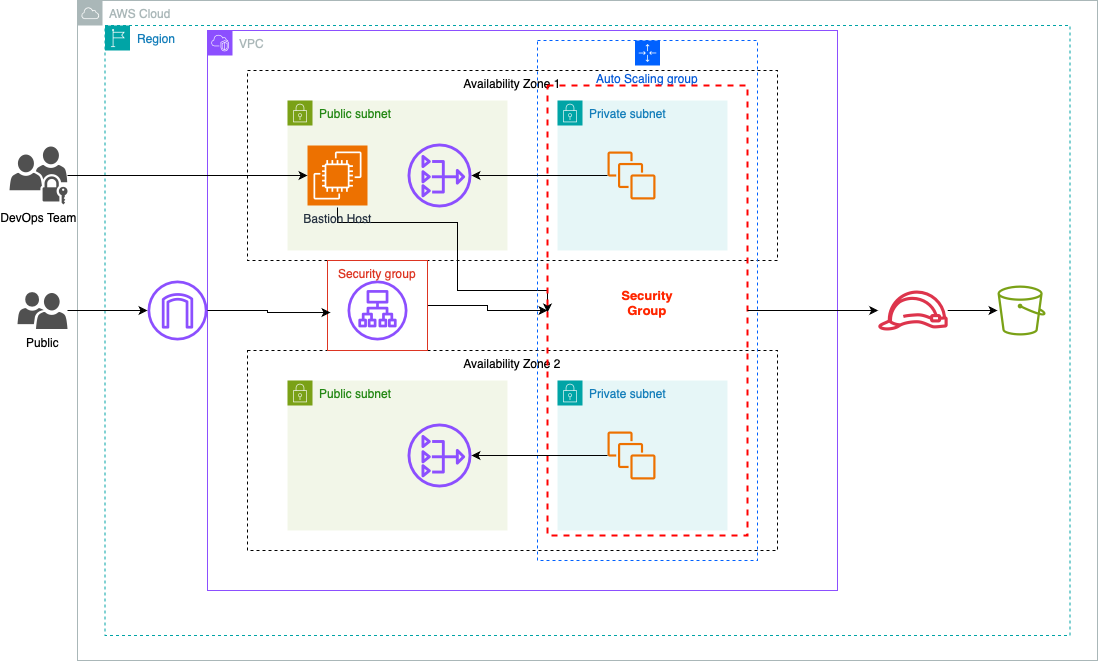

The diagram above was exported from draw.io. Its source (the exported page's mxGraphModel, read from the mxfile embedded in the PNG):
<mxGraphModel dx="1133" dy="721" grid="1" gridSize="10" guides="1" tooltips="1" connect="1" arrows="1" fold="1" page="1" pageScale="1" pageWidth="1169" pageHeight="827" math="0" shadow="0">
  <root>
    <mxCell id="0" />
    <mxCell id="1" parent="0" />
    <mxCell id="A20ez-FAS1Vior-dcFGF-16" value="AWS Cloud" style="sketch=0;outlineConnect=0;gradientColor=none;html=1;whiteSpace=wrap;fontSize=12;fontStyle=0;shape=mxgraph.aws4.group;grIcon=mxgraph.aws4.group_aws_cloud;strokeColor=#AAB7B8;fillColor=none;verticalAlign=top;align=left;spacingLeft=30;fontColor=#AAB7B8;dashed=0;" parent="1" vertex="1">
      <mxGeometry x="80" y="10" width="1020" height="660" as="geometry" />
    </mxCell>
    <mxCell id="l-RhVjTWA8pOEPlQFM87-11" value="Region" style="points=[[0,0],[0.25,0],[0.5,0],[0.75,0],[1,0],[1,0.25],[1,0.5],[1,0.75],[1,1],[0.75,1],[0.5,1],[0.25,1],[0,1],[0,0.75],[0,0.5],[0,0.25]];outlineConnect=0;gradientColor=none;html=1;whiteSpace=wrap;fontSize=12;fontStyle=0;container=1;pointerEvents=0;collapsible=0;recursiveResize=0;shape=mxgraph.aws4.group;grIcon=mxgraph.aws4.group_region;strokeColor=#00A4A6;fillColor=none;verticalAlign=top;align=left;spacingLeft=30;fontColor=#147EBA;dashed=1;" vertex="1" parent="1">
      <mxGeometry x="107.5" y="35" width="965" height="610" as="geometry" />
    </mxCell>
    <mxCell id="A20ez-FAS1Vior-dcFGF-1" value="VPC" style="points=[[0,0],[0.25,0],[0.5,0],[0.75,0],[1,0],[1,0.25],[1,0.5],[1,0.75],[1,1],[0.75,1],[0.5,1],[0.25,1],[0,1],[0,0.75],[0,0.5],[0,0.25]];outlineConnect=0;gradientColor=none;html=1;whiteSpace=wrap;fontSize=12;fontStyle=0;container=1;pointerEvents=0;collapsible=0;recursiveResize=0;shape=mxgraph.aws4.group;grIcon=mxgraph.aws4.group_vpc2;strokeColor=#8C4FFF;fillColor=none;verticalAlign=top;align=left;spacingLeft=30;fontColor=#AAB7B8;dashed=0;" parent="1" vertex="1">
      <mxGeometry x="210" y="40" width="630" height="560" as="geometry" />
    </mxCell>
    <mxCell id="A20ez-FAS1Vior-dcFGF-7" value="Availability Zone 1" style="fillColor=none;strokeColor=#000000;dashed=1;verticalAlign=top;fontStyle=0;fontColor=#000000;whiteSpace=wrap;html=1;" parent="A20ez-FAS1Vior-dcFGF-1" vertex="1">
      <mxGeometry x="40" y="40" width="530" height="190" as="geometry" />
    </mxCell>
    <mxCell id="A20ez-FAS1Vior-dcFGF-5" value="Public subnet" style="points=[[0,0],[0.25,0],[0.5,0],[0.75,0],[1,0],[1,0.25],[1,0.5],[1,0.75],[1,1],[0.75,1],[0.5,1],[0.25,1],[0,1],[0,0.75],[0,0.5],[0,0.25]];outlineConnect=0;gradientColor=none;html=1;whiteSpace=wrap;fontSize=12;fontStyle=0;container=1;pointerEvents=0;collapsible=0;recursiveResize=0;shape=mxgraph.aws4.group;grIcon=mxgraph.aws4.group_security_group;grStroke=0;strokeColor=#7AA116;fillColor=#F2F6E8;verticalAlign=top;align=left;spacingLeft=30;fontColor=#248814;dashed=0;" parent="A20ez-FAS1Vior-dcFGF-1" vertex="1">
      <mxGeometry x="80" y="70" width="220" height="150" as="geometry" />
    </mxCell>
    <mxCell id="A20ez-FAS1Vior-dcFGF-8" value="" style="sketch=0;outlineConnect=0;fontColor=#232F3E;gradientColor=none;fillColor=#8C4FFF;strokeColor=none;dashed=0;verticalLabelPosition=bottom;verticalAlign=top;align=center;html=1;fontSize=12;fontStyle=0;aspect=fixed;pointerEvents=1;shape=mxgraph.aws4.nat_gateway;" parent="A20ez-FAS1Vior-dcFGF-5" vertex="1">
      <mxGeometry x="120" y="43" width="64" height="64" as="geometry" />
    </mxCell>
    <mxCell id="l-RhVjTWA8pOEPlQFM87-21" style="edgeStyle=orthogonalEdgeStyle;rounded=0;orthogonalLoop=1;jettySize=auto;html=1;" edge="1" parent="A20ez-FAS1Vior-dcFGF-5">
      <mxGeometry relative="1" as="geometry">
        <mxPoint x="50" y="107" as="sourcePoint" />
        <mxPoint x="260" y="212" as="targetPoint" />
        <Array as="points">
          <mxPoint x="50" y="122" />
          <mxPoint x="170" y="122" />
          <mxPoint x="170" y="190" />
          <mxPoint x="260" y="190" />
        </Array>
      </mxGeometry>
    </mxCell>
    <mxCell id="A20ez-FAS1Vior-dcFGF-2" value="Private subnet" style="points=[[0,0],[0.25,0],[0.5,0],[0.75,0],[1,0],[1,0.25],[1,0.5],[1,0.75],[1,1],[0.75,1],[0.5,1],[0.25,1],[0,1],[0,0.75],[0,0.5],[0,0.25]];outlineConnect=0;gradientColor=none;html=1;whiteSpace=wrap;fontSize=12;fontStyle=0;container=1;pointerEvents=0;collapsible=0;recursiveResize=0;shape=mxgraph.aws4.group;grIcon=mxgraph.aws4.group_security_group;grStroke=0;strokeColor=#00A4A6;fillColor=#E6F6F7;verticalAlign=top;align=left;spacingLeft=30;fontColor=#147EBA;dashed=0;" parent="A20ez-FAS1Vior-dcFGF-1" vertex="1">
      <mxGeometry x="350" y="70" width="170" height="150" as="geometry" />
    </mxCell>
    <mxCell id="A20ez-FAS1Vior-dcFGF-15" value="" style="sketch=0;outlineConnect=0;fontColor=#232F3E;gradientColor=none;fillColor=#ED7100;strokeColor=none;dashed=0;verticalLabelPosition=bottom;verticalAlign=top;align=center;html=1;fontSize=12;fontStyle=0;aspect=fixed;pointerEvents=1;shape=mxgraph.aws4.instances;" parent="A20ez-FAS1Vior-dcFGF-2" vertex="1">
      <mxGeometry x="50" y="51" width="48" height="48" as="geometry" />
    </mxCell>
    <mxCell id="A20ez-FAS1Vior-dcFGF-14" value="" style="sketch=0;outlineConnect=0;fontColor=#232F3E;gradientColor=none;fillColor=#8C4FFF;strokeColor=none;dashed=0;verticalLabelPosition=bottom;verticalAlign=top;align=center;html=1;fontSize=12;fontStyle=0;aspect=fixed;pointerEvents=1;shape=mxgraph.aws4.application_load_balancer;" parent="A20ez-FAS1Vior-dcFGF-1" vertex="1">
      <mxGeometry x="140" y="250" width="60" height="60" as="geometry" />
    </mxCell>
    <mxCell id="A20ez-FAS1Vior-dcFGF-17" value="Availability Zone 2" style="fillColor=none;strokeColor=#000000;dashed=1;verticalAlign=top;fontStyle=0;fontColor=#000000;whiteSpace=wrap;html=1;" parent="A20ez-FAS1Vior-dcFGF-1" vertex="1">
      <mxGeometry x="40" y="320" width="530" height="200" as="geometry" />
    </mxCell>
    <mxCell id="A20ez-FAS1Vior-dcFGF-22" value="Auto Scaling group" style="points=[[0,0],[0.25,0],[0.5,0],[0.75,0],[1,0],[1,0.25],[1,0.5],[1,0.75],[1,1],[0.75,1],[0.5,1],[0.25,1],[0,1],[0,0.75],[0,0.5],[0,0.25]];outlineConnect=0;gradientColor=none;html=1;whiteSpace=wrap;fontSize=12;fontStyle=0;container=1;pointerEvents=0;collapsible=0;recursiveResize=0;shape=mxgraph.aws4.groupCenter;grIcon=mxgraph.aws4.group_auto_scaling_group;grStroke=1;strokeColor=#0061ff;fillColor=none;verticalAlign=top;align=center;fontColor=#0056d6;dashed=1;spacingTop=25;" parent="A20ez-FAS1Vior-dcFGF-1" vertex="1">
      <mxGeometry x="330" y="10" width="220" height="520" as="geometry" />
    </mxCell>
    <mxCell id="A20ez-FAS1Vior-dcFGF-24" value="Security Group" style="fontStyle=1;verticalAlign=top;align=center;spacingTop=-2;fillColor=none;rounded=0;whiteSpace=wrap;html=1;strokeColor=#FF0000;strokeWidth=2;dashed=1;container=1;collapsible=0;expand=0;recursiveResize=0;fontColor=#ff2600;spacing=200;fontSize=13;" parent="A20ez-FAS1Vior-dcFGF-22" vertex="1">
      <mxGeometry x="10" y="45" width="200" height="450" as="geometry" />
    </mxCell>
    <mxCell id="A20ez-FAS1Vior-dcFGF-18" value="Public subnet" style="points=[[0,0],[0.25,0],[0.5,0],[0.75,0],[1,0],[1,0.25],[1,0.5],[1,0.75],[1,1],[0.75,1],[0.5,1],[0.25,1],[0,1],[0,0.75],[0,0.5],[0,0.25]];outlineConnect=0;gradientColor=none;html=1;whiteSpace=wrap;fontSize=12;fontStyle=0;container=1;pointerEvents=0;collapsible=0;recursiveResize=0;shape=mxgraph.aws4.group;grIcon=mxgraph.aws4.group_security_group;grStroke=0;strokeColor=#7AA116;fillColor=#F2F6E8;verticalAlign=top;align=left;spacingLeft=30;fontColor=#248814;dashed=0;" parent="A20ez-FAS1Vior-dcFGF-1" vertex="1">
      <mxGeometry x="80" y="350" width="220" height="150" as="geometry" />
    </mxCell>
    <mxCell id="A20ez-FAS1Vior-dcFGF-19" value="" style="sketch=0;outlineConnect=0;fontColor=#232F3E;gradientColor=none;fillColor=#8C4FFF;strokeColor=none;dashed=0;verticalLabelPosition=bottom;verticalAlign=top;align=center;html=1;fontSize=12;fontStyle=0;aspect=fixed;pointerEvents=1;shape=mxgraph.aws4.nat_gateway;" parent="A20ez-FAS1Vior-dcFGF-18" vertex="1">
      <mxGeometry x="120" y="43" width="64" height="64" as="geometry" />
    </mxCell>
    <mxCell id="l-RhVjTWA8pOEPlQFM87-1" value="Bastion Host" style="sketch=0;points=[[0,0,0],[0.25,0,0],[0.5,0,0],[0.75,0,0],[1,0,0],[0,1,0],[0.25,1,0],[0.5,1,0],[0.75,1,0],[1,1,0],[0,0.25,0],[0,0.5,0],[0,0.75,0],[1,0.25,0],[1,0.5,0],[1,0.75,0]];outlineConnect=0;fontColor=#232F3E;fillColor=#ED7100;strokeColor=#ffffff;dashed=0;verticalLabelPosition=bottom;verticalAlign=top;align=center;html=1;fontSize=12;fontStyle=0;aspect=fixed;shape=mxgraph.aws4.resourceIcon;resIcon=mxgraph.aws4.ec2;" vertex="1" parent="A20ez-FAS1Vior-dcFGF-1">
      <mxGeometry x="100" y="115" width="60" height="60" as="geometry" />
    </mxCell>
    <mxCell id="A20ez-FAS1Vior-dcFGF-20" value="Private subnet" style="points=[[0,0],[0.25,0],[0.5,0],[0.75,0],[1,0],[1,0.25],[1,0.5],[1,0.75],[1,1],[0.75,1],[0.5,1],[0.25,1],[0,1],[0,0.75],[0,0.5],[0,0.25]];outlineConnect=0;gradientColor=none;html=1;whiteSpace=wrap;fontSize=12;fontStyle=0;container=1;pointerEvents=0;collapsible=0;recursiveResize=0;shape=mxgraph.aws4.group;grIcon=mxgraph.aws4.group_security_group;grStroke=0;strokeColor=#00A4A6;fillColor=#E6F6F7;verticalAlign=top;align=left;spacingLeft=30;fontColor=#147EBA;dashed=0;" parent="A20ez-FAS1Vior-dcFGF-1" vertex="1">
      <mxGeometry x="350" y="350" width="170" height="150" as="geometry" />
    </mxCell>
    <mxCell id="A20ez-FAS1Vior-dcFGF-21" value="" style="sketch=0;outlineConnect=0;fontColor=#232F3E;gradientColor=none;fillColor=#ED7100;strokeColor=none;dashed=0;verticalLabelPosition=bottom;verticalAlign=top;align=center;html=1;fontSize=12;fontStyle=0;aspect=fixed;pointerEvents=1;shape=mxgraph.aws4.instances;" parent="A20ez-FAS1Vior-dcFGF-20" vertex="1">
      <mxGeometry x="50" y="51" width="48" height="48" as="geometry" />
    </mxCell>
    <mxCell id="l-RhVjTWA8pOEPlQFM87-18" style="edgeStyle=orthogonalEdgeStyle;rounded=0;orthogonalLoop=1;jettySize=auto;html=1;entryX=0;entryY=0.5;entryDx=0;entryDy=0;" edge="1" parent="A20ez-FAS1Vior-dcFGF-1" source="l-RhVjTWA8pOEPlQFM87-13" target="A20ez-FAS1Vior-dcFGF-24">
      <mxGeometry relative="1" as="geometry" />
    </mxCell>
    <mxCell id="l-RhVjTWA8pOEPlQFM87-13" value="Security group" style="fillColor=none;strokeColor=#DD3522;verticalAlign=top;fontStyle=0;fontColor=#DD3522;whiteSpace=wrap;html=1;" vertex="1" parent="A20ez-FAS1Vior-dcFGF-1">
      <mxGeometry x="120" y="230" width="100" height="90" as="geometry" />
    </mxCell>
    <mxCell id="l-RhVjTWA8pOEPlQFM87-14" style="edgeStyle=orthogonalEdgeStyle;rounded=0;orthogonalLoop=1;jettySize=auto;html=1;" edge="1" parent="A20ez-FAS1Vior-dcFGF-1" source="A20ez-FAS1Vior-dcFGF-15" target="A20ez-FAS1Vior-dcFGF-8">
      <mxGeometry relative="1" as="geometry" />
    </mxCell>
    <mxCell id="l-RhVjTWA8pOEPlQFM87-15" style="edgeStyle=orthogonalEdgeStyle;rounded=0;orthogonalLoop=1;jettySize=auto;html=1;" edge="1" parent="A20ez-FAS1Vior-dcFGF-1" source="A20ez-FAS1Vior-dcFGF-21" target="A20ez-FAS1Vior-dcFGF-19">
      <mxGeometry relative="1" as="geometry" />
    </mxCell>
    <mxCell id="A20ez-FAS1Vior-dcFGF-9" value="" style="sketch=0;outlineConnect=0;fontColor=#232F3E;gradientColor=none;fillColor=#8C4FFF;strokeColor=none;dashed=0;verticalLabelPosition=bottom;verticalAlign=top;align=center;html=1;fontSize=12;fontStyle=0;aspect=fixed;pointerEvents=1;shape=mxgraph.aws4.internet_gateway;" parent="1" vertex="1">
      <mxGeometry x="150" y="290" width="60" height="60" as="geometry" />
    </mxCell>
    <mxCell id="A20ez-FAS1Vior-dcFGF-10" value="" style="sketch=0;outlineConnect=0;fontColor=#232F3E;gradientColor=none;fillColor=#7AA116;strokeColor=none;dashed=0;verticalLabelPosition=bottom;verticalAlign=top;align=center;html=1;fontSize=12;fontStyle=0;aspect=fixed;pointerEvents=1;shape=mxgraph.aws4.bucket;" parent="1" vertex="1">
      <mxGeometry x="1000" y="295" width="48.08" height="50" as="geometry" />
    </mxCell>
    <mxCell id="l-RhVjTWA8pOEPlQFM87-20" value="" style="edgeStyle=orthogonalEdgeStyle;rounded=0;orthogonalLoop=1;jettySize=auto;html=1;" edge="1" parent="1" source="A20ez-FAS1Vior-dcFGF-12" target="A20ez-FAS1Vior-dcFGF-10">
      <mxGeometry relative="1" as="geometry" />
    </mxCell>
    <mxCell id="A20ez-FAS1Vior-dcFGF-12" value="" style="sketch=0;outlineConnect=0;fontColor=#232F3E;gradientColor=none;fillColor=#DD344C;strokeColor=none;dashed=0;verticalLabelPosition=bottom;verticalAlign=top;align=center;html=1;fontSize=12;fontStyle=0;aspect=fixed;pointerEvents=1;shape=mxgraph.aws4.role;" parent="1" vertex="1">
      <mxGeometry x="880" y="300" width="70.91" height="40" as="geometry" />
    </mxCell>
    <mxCell id="l-RhVjTWA8pOEPlQFM87-4" style="edgeStyle=orthogonalEdgeStyle;rounded=0;orthogonalLoop=1;jettySize=auto;html=1;" edge="1" parent="1" source="A20ez-FAS1Vior-dcFGF-13" target="A20ez-FAS1Vior-dcFGF-9">
      <mxGeometry relative="1" as="geometry" />
    </mxCell>
    <mxCell id="A20ez-FAS1Vior-dcFGF-13" value="Public" style="sketch=0;pointerEvents=1;shadow=0;dashed=0;html=1;strokeColor=none;labelPosition=center;verticalLabelPosition=bottom;verticalAlign=top;align=center;fillColor=#505050;shape=mxgraph.mscae.intune.user_group" parent="1" vertex="1">
      <mxGeometry x="20" y="301.5" width="50" height="37" as="geometry" />
    </mxCell>
    <mxCell id="l-RhVjTWA8pOEPlQFM87-3" style="edgeStyle=orthogonalEdgeStyle;rounded=0;orthogonalLoop=1;jettySize=auto;html=1;" edge="1" parent="1" source="l-RhVjTWA8pOEPlQFM87-2" target="l-RhVjTWA8pOEPlQFM87-1">
      <mxGeometry relative="1" as="geometry" />
    </mxCell>
    <mxCell id="l-RhVjTWA8pOEPlQFM87-2" value="DevOps Team" style="sketch=0;pointerEvents=1;shadow=0;dashed=0;html=1;strokeColor=none;fillColor=#505050;labelPosition=center;verticalLabelPosition=bottom;verticalAlign=top;outlineConnect=0;align=center;shape=mxgraph.office.servers.universal_security_group;" vertex="1" parent="1">
      <mxGeometry x="12" y="156" width="58" height="58" as="geometry" />
    </mxCell>
    <mxCell id="l-RhVjTWA8pOEPlQFM87-17" style="edgeStyle=orthogonalEdgeStyle;rounded=0;orthogonalLoop=1;jettySize=auto;html=1;entryX=0.03;entryY=0.578;entryDx=0;entryDy=0;entryPerimeter=0;" edge="1" parent="1" source="A20ez-FAS1Vior-dcFGF-9" target="l-RhVjTWA8pOEPlQFM87-13">
      <mxGeometry relative="1" as="geometry" />
    </mxCell>
    <mxCell id="l-RhVjTWA8pOEPlQFM87-19" style="edgeStyle=orthogonalEdgeStyle;rounded=0;orthogonalLoop=1;jettySize=auto;html=1;" edge="1" parent="1" source="A20ez-FAS1Vior-dcFGF-24" target="A20ez-FAS1Vior-dcFGF-12">
      <mxGeometry relative="1" as="geometry" />
    </mxCell>
  </root>
</mxGraphModel>